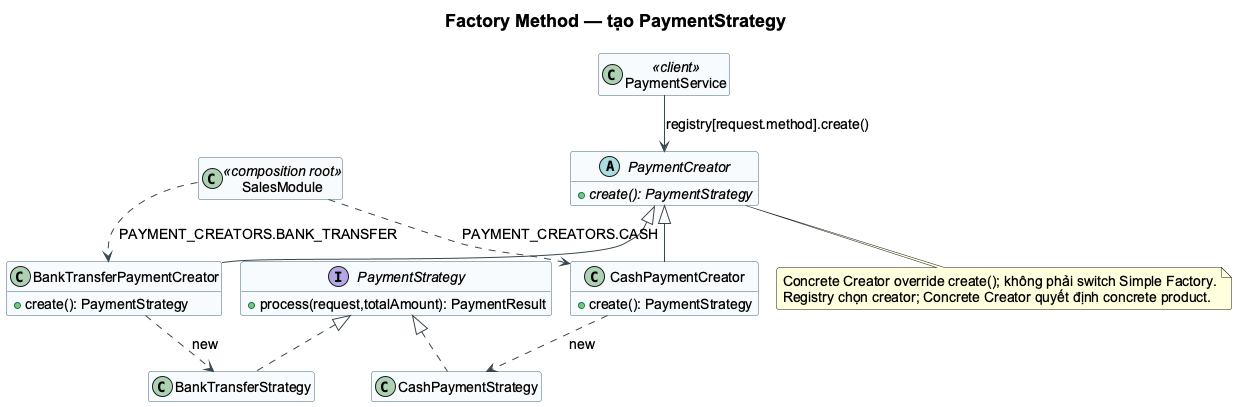

The diagram above was rendered by PlantUML. Its source (embedded in the PNG):
@startuml
!pragma layout smetana
skinparam backgroundColor white
skinparam shadowing false
skinparam defaultFontName Arial
skinparam defaultFontSize 14
skinparam titleFontSize 18
skinparam roundcorner 5
skinparam ArrowColor #37474F
skinparam classBackgroundColor #F7FAFC
skinparam classBorderColor #456575
skinparam packageBackgroundColor white
skinparam componentStyle rectangle
hide empty members
title Factory Method — tạo PaymentStrategy
abstract class PaymentCreator {
 {abstract} +create(): PaymentStrategy
}
class CashPaymentCreator {
 +create(): PaymentStrategy
}
class BankTransferPaymentCreator {
 +create(): PaymentStrategy
}
interface PaymentStrategy {
 +process(request,totalAmount): PaymentResult
}
class CashPaymentStrategy
class BankTransferStrategy
class SalesModule <<composition root>>
class PaymentService <<client>>
PaymentCreator <|-- CashPaymentCreator
PaymentCreator <|-- BankTransferPaymentCreator
PaymentStrategy <|.. CashPaymentStrategy
PaymentStrategy <|.. BankTransferStrategy
CashPaymentCreator ..> CashPaymentStrategy : new
BankTransferPaymentCreator ..> BankTransferStrategy : new
SalesModule ..> CashPaymentCreator : PAYMENT_CREATORS.CASH
SalesModule ..> BankTransferPaymentCreator : PAYMENT_CREATORS.BANK_TRANSFER
PaymentService --> PaymentCreator : registry[request.method].create()
note bottom of PaymentCreator
Concrete Creator override create(); không phải switch Simple Factory.
Registry chọn creator; Concrete Creator quyết định concrete product.
end note
@enduml